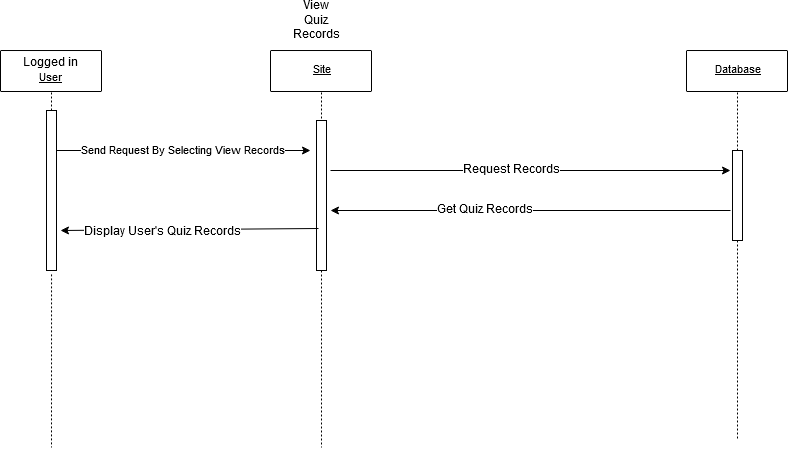

The diagram above was exported from draw.io. Its source (the exported page's mxGraphModel, read from the mxfile embedded in the PNG):
<mxGraphModel dx="1102" dy="601" grid="1" gridSize="10" guides="1" tooltips="1" connect="1" arrows="1" fold="1" page="1" pageScale="1" pageWidth="850" pageHeight="1100" math="0" shadow="0">
  <root>
    <mxCell id="0" />
    <mxCell id="1" parent="0" />
    <mxCell id="WGgRwCxHu7iBe9GPnQNk-1" style="vsdxID=3;fillColor=none;gradientColor=none;strokeColor=none;spacingTop=-3;spacingBottom=-3;spacingLeft=-3;spacingRight=-3;labelBackgroundColor=none;rounded=0;html=1;whiteSpace=wrap;" parent="1" vertex="1">
      <mxGeometry x="40" y="60" width="101" height="41" as="geometry" />
    </mxCell>
    <mxCell id="WGgRwCxHu7iBe9GPnQNk-2" style="vsdxID=4;fillColor=#ffffff;gradientColor=none;shape=stencil(pZFLDsIwDERP4y1yEiEOUMoFOEFEDLEISZWG7+lJaypVFSvY2TPPsjUG0/TedgQa+5LTme7sigezBa05espcagWmBdMcU6ZTTtfopO9sJTWOCjmZUQOt0ebDnl8kGq6M2qzFkMlLug0bHx9frOdEo7A7YQPHGavwH3rqv8I/o8sbajFGI6FxCJLs3F9GWSV5g2nf);strokeColor=#000000;spacingTop=-3;spacingBottom=-3;spacingLeft=-3;spacingRight=-3;labelBackgroundColor=none;rounded=1;html=1;whiteSpace=wrap;" parent="WGgRwCxHu7iBe9GPnQNk-1" vertex="1">
      <mxGeometry width="101" height="41" as="geometry" />
    </mxCell>
    <mxCell id="WGgRwCxHu7iBe9GPnQNk-3" value="Logged in&lt;br&gt;&lt;p style=&quot;margin-left: 0 ; margin-right: 0 ; margin-top: 0px ; margin-bottom: 0px ; text-indent: 0 ; direction: ltr&quot;&gt;&lt;font style=&quot;font-size: 11px ; font-family: &amp;#34;arial&amp;#34; ; color: #000000 ; direction: ltr ; letter-spacing: 0px ; line-height: 100% ; opacity: 1&quot;&gt;&lt;u&gt;User&lt;/u&gt;&lt;/font&gt;&lt;/p&gt;" style="text;vsdxID=3;fillColor=none;gradientColor=none;strokeColor=none;spacingTop=-3;spacingBottom=-3;spacingLeft=-3;spacingRight=-3;labelBackgroundColor=none;rounded=0;html=1;whiteSpace=wrap;verticalAlign=middle;align=center;;html=1;" parent="WGgRwCxHu7iBe9GPnQNk-1" vertex="1">
      <mxGeometry y="-0.48" width="101.6" height="41.91" as="geometry" />
    </mxCell>
    <mxCell id="WGgRwCxHu7iBe9GPnQNk-4" style="vsdxID=5;fillColor=none;gradientColor=none;strokeColor=none;spacingTop=-3;spacingBottom=-3;spacingLeft=-3;spacingRight=-3;labelBackgroundColor=none;rounded=0;html=1;whiteSpace=wrap;" parent="1" vertex="1">
      <mxGeometry x="310" y="60" width="101" height="41" as="geometry" />
    </mxCell>
    <mxCell id="WGgRwCxHu7iBe9GPnQNk-5" style="vsdxID=6;fillColor=#ffffff;gradientColor=none;shape=stencil(pZFLDsIwDERP4y1yEiEOUMoFOEFEDLEISZWG7+lJaypVFSvY2TPPsjUG0/TedgQa+5LTme7sigezBa05espcagWmBdMcU6ZTTtfopO9sJTWOCjmZUQOt0ebDnl8kGq6M2qzFkMlLug0bHx9frOdEo7A7YQPHGavwH3rqv8I/o8sbajFGI6FxCJLs3F9GWSV5g2nf);strokeColor=#000000;spacingTop=-3;spacingBottom=-3;spacingLeft=-3;spacingRight=-3;labelBackgroundColor=none;rounded=1;html=1;whiteSpace=wrap;" parent="WGgRwCxHu7iBe9GPnQNk-4" vertex="1">
      <mxGeometry width="101" height="41" as="geometry" />
    </mxCell>
    <mxCell id="WGgRwCxHu7iBe9GPnQNk-6" value="&lt;p style=&quot;align:center;margin-left:0;margin-right:0;margin-top:0px;margin-bottom:0px;text-indent:0;valign:middle;direction:ltr;&quot;&gt;&lt;font style=&quot;font-size:11px;font-family:Arial;color:#000000;direction:ltr;letter-spacing:0px;line-height:100%;opacity:1&quot;&gt;&lt;u&gt;Site&lt;/u&gt;&lt;/font&gt;&lt;/p&gt;" style="text;vsdxID=5;fillColor=none;gradientColor=none;strokeColor=none;spacingTop=-3;spacingBottom=-3;spacingLeft=-3;spacingRight=-3;labelBackgroundColor=none;rounded=0;html=1;whiteSpace=wrap;verticalAlign=middle;align=center;;html=1;" parent="WGgRwCxHu7iBe9GPnQNk-4" vertex="1">
      <mxGeometry y="-0.48" width="101.6" height="41.91" as="geometry" />
    </mxCell>
    <mxCell id="WGgRwCxHu7iBe9GPnQNk-7" style="vsdxID=7;fillColor=none;gradientColor=none;strokeColor=none;spacingTop=-3;spacingBottom=-3;spacingLeft=-3;spacingRight=-3;labelBackgroundColor=none;rounded=0;html=1;whiteSpace=wrap;" parent="1" vertex="1">
      <mxGeometry x="726" y="60" width="101" height="41" as="geometry" />
    </mxCell>
    <mxCell id="WGgRwCxHu7iBe9GPnQNk-8" style="vsdxID=8;fillColor=#ffffff;gradientColor=none;shape=stencil(pZFLDsIwDERP4y1yEiEOUMoFOEFEDLEISZWG7+lJaypVFSvY2TPPsjUG0/TedgQa+5LTme7sigezBa05espcagWmBdMcU6ZTTtfopO9sJTWOCjmZUQOt0ebDnl8kGq6M2qzFkMlLug0bHx9frOdEo7A7YQPHGavwH3rqv8I/o8sbajFGI6FxCJLs3F9GWSV5g2nf);strokeColor=#000000;spacingTop=-3;spacingBottom=-3;spacingLeft=-3;spacingRight=-3;labelBackgroundColor=none;rounded=1;html=1;whiteSpace=wrap;" parent="WGgRwCxHu7iBe9GPnQNk-7" vertex="1">
      <mxGeometry width="101" height="41" as="geometry" />
    </mxCell>
    <mxCell id="WGgRwCxHu7iBe9GPnQNk-9" value="&lt;p style=&quot;align:center;margin-left:0;margin-right:0;margin-top:0px;margin-bottom:0px;text-indent:0;valign:middle;direction:ltr;&quot;&gt;&lt;font style=&quot;font-size:11px;font-family:Arial;color:#000000;direction:ltr;letter-spacing:0px;line-height:100%;opacity:1&quot;&gt;&lt;u&gt;Database&lt;/u&gt;&lt;/font&gt;&lt;/p&gt;" style="text;vsdxID=7;fillColor=none;gradientColor=none;strokeColor=none;spacingTop=-3;spacingBottom=-3;spacingLeft=-3;spacingRight=-3;labelBackgroundColor=none;rounded=0;html=1;whiteSpace=wrap;verticalAlign=middle;align=center;;html=1;" parent="WGgRwCxHu7iBe9GPnQNk-7" vertex="1">
      <mxGeometry y="-0.48" width="101.6" height="41.91" as="geometry" />
    </mxCell>
    <mxCell id="WGgRwCxHu7iBe9GPnQNk-10" style="vsdxID=10;edgeStyle=none;dashed=1;dashPattern=2.00 2.00;startArrow=none;endArrow=none;startSize=5;endSize=5;strokeColor=#000000;spacingTop=-3;spacingBottom=-3;spacingLeft=-3;spacingRight=-3;verticalAlign=middle;html=1;labelBackgroundColor=none;rounded=0;" parent="1" source="Hc6lMpOv_d2KN20AxJxX-3" edge="1">
      <mxGeometry relative="1" as="geometry">
        <mxPoint as="offset" />
        <Array as="points" />
        <mxPoint x="361" y="102" as="sourcePoint" />
        <mxPoint x="361" y="457" as="targetPoint" />
      </mxGeometry>
    </mxCell>
    <mxCell id="WGgRwCxHu7iBe9GPnQNk-11" style="vsdxID=9;edgeStyle=none;dashed=1;dashPattern=2.00 2.00;startArrow=none;endArrow=none;startSize=5;endSize=5;strokeColor=#000000;spacingTop=-3;spacingBottom=-3;spacingLeft=-3;spacingRight=-3;verticalAlign=middle;html=1;labelBackgroundColor=none;rounded=0;exitX=0.504950495049505;exitY=1.024390243902439;exitDx=0;exitDy=0;exitPerimeter=0;" parent="1" source="Hc6lMpOv_d2KN20AxJxX-1" edge="1">
      <mxGeometry relative="1" as="geometry">
        <mxPoint as="offset" />
        <Array as="points" />
        <mxPoint x="91" y="457" as="targetPoint" />
      </mxGeometry>
    </mxCell>
    <mxCell id="WGgRwCxHu7iBe9GPnQNk-12" style="vsdxID=11;edgeStyle=none;dashed=1;dashPattern=2.00 2.00;startArrow=none;endArrow=none;startSize=5;endSize=5;strokeColor=#000000;spacingTop=-3;spacingBottom=-3;spacingLeft=-3;spacingRight=-3;verticalAlign=middle;html=1;labelBackgroundColor=none;rounded=0;exitX=0.504950495049505;exitY=1.024390243902439;exitDx=0;exitDy=0;exitPerimeter=0;" parent="1" source="WGgRwCxHu7iBe9GPnQNk-7" edge="1">
      <mxGeometry relative="1" as="geometry">
        <mxPoint as="offset" />
        <Array as="points" />
        <mxPoint x="777" y="450" as="targetPoint" />
      </mxGeometry>
    </mxCell>
    <mxCell id="Hc6lMpOv_d2KN20AxJxX-1" value="" style="html=1;points=[];perimeter=orthogonalPerimeter;" parent="1" vertex="1">
      <mxGeometry x="86" y="120" width="10" height="160" as="geometry" />
    </mxCell>
    <mxCell id="Hc6lMpOv_d2KN20AxJxX-2" style="vsdxID=9;edgeStyle=none;dashed=1;dashPattern=2.00 2.00;startArrow=none;endArrow=none;startSize=5;endSize=5;strokeColor=#000000;spacingTop=-3;spacingBottom=-3;spacingLeft=-3;spacingRight=-3;verticalAlign=middle;html=1;labelBackgroundColor=none;rounded=0;exitX=0.504950495049505;exitY=1.024390243902439;exitDx=0;exitDy=0;exitPerimeter=0;" parent="1" source="WGgRwCxHu7iBe9GPnQNk-1" target="Hc6lMpOv_d2KN20AxJxX-1" edge="1">
      <mxGeometry relative="1" as="geometry">
        <mxPoint as="offset" />
        <Array as="points" />
        <mxPoint x="91" y="457" as="targetPoint" />
        <mxPoint x="91" y="102" as="sourcePoint" />
      </mxGeometry>
    </mxCell>
    <mxCell id="Hc6lMpOv_d2KN20AxJxX-3" value="" style="html=1;points=[];perimeter=orthogonalPerimeter;" parent="1" vertex="1">
      <mxGeometry x="356" y="130" width="10" height="150" as="geometry" />
    </mxCell>
    <mxCell id="Hc6lMpOv_d2KN20AxJxX-4" style="vsdxID=10;edgeStyle=none;dashed=1;dashPattern=2.00 2.00;startArrow=none;endArrow=none;startSize=5;endSize=5;strokeColor=#000000;spacingTop=-3;spacingBottom=-3;spacingLeft=-3;spacingRight=-3;verticalAlign=middle;html=1;labelBackgroundColor=none;rounded=0;" parent="1" target="Hc6lMpOv_d2KN20AxJxX-3" edge="1">
      <mxGeometry relative="1" as="geometry">
        <mxPoint as="offset" />
        <Array as="points" />
        <mxPoint x="361" y="102" as="sourcePoint" />
        <mxPoint x="361" y="457" as="targetPoint" />
      </mxGeometry>
    </mxCell>
    <mxCell id="Hc6lMpOv_d2KN20AxJxX-5" value="Send Request By Selecting View Records" style="endArrow=classic;html=1;" parent="1" source="Hc6lMpOv_d2KN20AxJxX-1" edge="1">
      <mxGeometry width="50" height="50" relative="1" as="geometry">
        <mxPoint x="180" y="210" as="sourcePoint" />
        <mxPoint x="350" y="160" as="targetPoint" />
      </mxGeometry>
    </mxCell>
    <mxCell id="Hc6lMpOv_d2KN20AxJxX-8" value="" style="html=1;points=[];perimeter=orthogonalPerimeter;" parent="1" vertex="1">
      <mxGeometry x="772" y="160" width="10" height="90" as="geometry" />
    </mxCell>
    <mxCell id="Hc6lMpOv_d2KN20AxJxX-9" value="" style="endArrow=classic;html=1;" parent="1" edge="1">
      <mxGeometry width="50" height="50" relative="1" as="geometry">
        <mxPoint x="370" y="180" as="sourcePoint" />
        <mxPoint x="770" y="180" as="targetPoint" />
      </mxGeometry>
    </mxCell>
    <mxCell id="Hc6lMpOv_d2KN20AxJxX-10" value="Request Records" style="text;html=1;resizable=0;points=[];align=center;verticalAlign=middle;labelBackgroundColor=#ffffff;" parent="Hc6lMpOv_d2KN20AxJxX-9" vertex="1" connectable="0">
      <mxGeometry x="-0.095" y="1" relative="1" as="geometry">
        <mxPoint as="offset" />
      </mxGeometry>
    </mxCell>
    <mxCell id="Hc6lMpOv_d2KN20AxJxX-11" value="" style="endArrow=classic;html=1;" parent="1" edge="1">
      <mxGeometry width="50" height="50" relative="1" as="geometry">
        <mxPoint x="770" y="220" as="sourcePoint" />
        <mxPoint x="370" y="220" as="targetPoint" />
      </mxGeometry>
    </mxCell>
    <mxCell id="Hc6lMpOv_d2KN20AxJxX-12" value="Get Quiz Records" style="text;html=1;resizable=0;points=[];align=center;verticalAlign=middle;labelBackgroundColor=#ffffff;" parent="Hc6lMpOv_d2KN20AxJxX-11" vertex="1" connectable="0">
      <mxGeometry x="0.23" y="-1" relative="1" as="geometry">
        <mxPoint as="offset" />
      </mxGeometry>
    </mxCell>
    <mxCell id="Hc6lMpOv_d2KN20AxJxX-13" value="" style="endArrow=classic;html=1;exitX=0.2;exitY=0.72;exitDx=0;exitDy=0;exitPerimeter=0;" parent="1" source="Hc6lMpOv_d2KN20AxJxX-3" edge="1">
      <mxGeometry width="50" height="50" relative="1" as="geometry">
        <mxPoint x="40" y="530" as="sourcePoint" />
        <mxPoint x="100" y="240" as="targetPoint" />
      </mxGeometry>
    </mxCell>
    <mxCell id="Hc6lMpOv_d2KN20AxJxX-14" value="Display User's Quiz Records" style="text;html=1;resizable=0;points=[];align=center;verticalAlign=middle;labelBackgroundColor=#ffffff;" parent="Hc6lMpOv_d2KN20AxJxX-13" vertex="1" connectable="0">
      <mxGeometry x="0.2094" y="2" relative="1" as="geometry">
        <mxPoint as="offset" />
      </mxGeometry>
    </mxCell>
    <mxCell id="Hc6lMpOv_d2KN20AxJxX-15" value="View Quiz Records" style="text;html=1;strokeColor=none;fillColor=none;align=center;verticalAlign=middle;whiteSpace=wrap;rounded=0;" parent="1" vertex="1">
      <mxGeometry x="336" y="20" width="40" height="20" as="geometry" />
    </mxCell>
  </root>
</mxGraphModel>